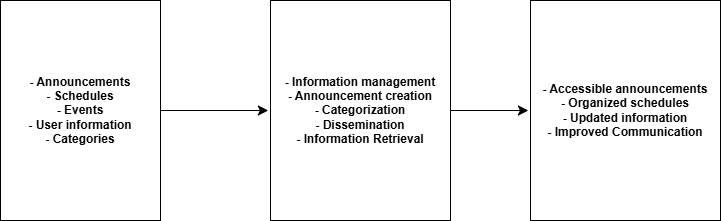

The diagram above was exported from draw.io. Its source (the exported page's mxGraphModel, read from the mxfile embedded in the PNG):
<mxGraphModel dx="1490" dy="373" grid="1" gridSize="10" guides="1" tooltips="1" connect="1" arrows="1" fold="1" page="1" pageScale="1" pageWidth="850" pageHeight="1100" math="0" shadow="0">
  <root>
    <mxCell id="0" />
    <mxCell id="1" parent="0" />
    <mxCell id="cZxz7dGVzNvD8btnu1Z1-4" edge="1" parent="1" source="cZxz7dGVzNvD8btnu1Z1-1" style="edgeStyle=none;curved=1;rounded=0;orthogonalLoop=1;jettySize=auto;html=1;entryX=-0.012;entryY=0.5;entryDx=0;entryDy=0;fontSize=12;startSize=8;endSize=8;entryPerimeter=0;strokeColor=default;" target="cZxz7dGVzNvD8btnu1Z1-2">
      <mxGeometry relative="1" as="geometry" />
    </mxCell>
    <mxCell id="cZxz7dGVzNvD8btnu1Z1-1" parent="1" style="whiteSpace=wrap;html=1;strokeColor=default;" value="&lt;b&gt;- Announcements&lt;/b&gt;&lt;div&gt;&lt;b&gt;- Schedules&lt;/b&gt;&lt;/div&gt;&lt;div&gt;&lt;b&gt;- Events&lt;/b&gt;&lt;/div&gt;&lt;div&gt;&lt;b&gt;- User information&lt;/b&gt;&lt;/div&gt;&lt;div&gt;&lt;b&gt;- Categories&lt;/b&gt;&lt;/div&gt;" vertex="1">
      <mxGeometry height="220" width="160" x="-60" y="100" as="geometry" />
    </mxCell>
    <mxCell id="cZxz7dGVzNvD8btnu1Z1-5" edge="1" parent="1" source="cZxz7dGVzNvD8btnu1Z1-2" style="edgeStyle=none;curved=1;rounded=0;orthogonalLoop=1;jettySize=auto;html=1;entryX=-0.011;entryY=0.5;entryDx=0;entryDy=0;fontSize=12;startSize=8;endSize=8;entryPerimeter=0;strokeColor=default;" target="cZxz7dGVzNvD8btnu1Z1-3">
      <mxGeometry relative="1" as="geometry" />
    </mxCell>
    <mxCell id="cZxz7dGVzNvD8btnu1Z1-2" parent="1" style="whiteSpace=wrap;html=1;strokeColor=default;" value="&lt;b&gt;- Information management&lt;/b&gt;&lt;div&gt;&lt;b&gt;- Announcement creation&lt;/b&gt;&lt;/div&gt;&lt;div&gt;&lt;b&gt;- Categorization&lt;/b&gt;&lt;/div&gt;&lt;div&gt;&lt;b&gt;- Dissemination&lt;/b&gt;&lt;/div&gt;&lt;div&gt;&lt;b&gt;- Information Retrieval&lt;/b&gt;&lt;/div&gt;" vertex="1">
      <mxGeometry height="220" width="180" x="210" y="100" as="geometry" />
    </mxCell>
    <mxCell id="cZxz7dGVzNvD8btnu1Z1-3" parent="1" style="whiteSpace=wrap;html=1;strokeColor=default;" value="&lt;div&gt;&lt;b&gt;- Accessible announcements&lt;/b&gt;&lt;/div&gt;&lt;div&gt;&lt;b&gt;- Organized schedules&lt;/b&gt;&lt;/div&gt;&lt;div&gt;&lt;b&gt;- Updated information&lt;/b&gt;&lt;/div&gt;&lt;div&gt;&lt;b&gt;- Improved Communication&lt;/b&gt;&lt;/div&gt;" vertex="1">
      <mxGeometry height="220" width="190" x="470" y="100" as="geometry" />
    </mxCell>
  </root>
</mxGraphModel>